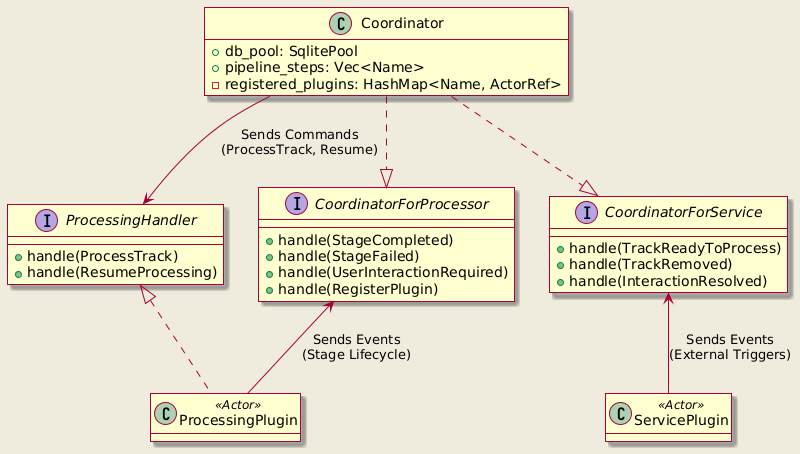

The diagram above was rendered by PlantUML. Its source (embedded in the PNG):
@startuml
hide empty methods
skin rose
skinparam backgroundColor #EEEBDC

interface CoordinatorForProcessor {
    + handle(StageCompleted)
    + handle(StageFailed)
    + handle(UserInteractionRequired)
    + handle(RegisterPlugin)
}

interface CoordinatorForService {
    + handle(TrackReadyToProcess)
    + handle(TrackRemoved)
    + handle(InteractionResolved)
}

class Coordinator {
    + db_pool: SqlitePool
    + pipeline_steps: Vec<Name>
    - registered_plugins: HashMap<Name, ActorRef>
}
Coordinator ..|> CoordinatorForProcessor
Coordinator ..|> CoordinatorForService

interface ProcessingHandler {
    + handle(ProcessTrack)
    + handle(ResumeProcessing)
}

class ProcessingPlugin <<Actor>> {
}

ProcessingPlugin .up.|> ProcessingHandler

class ServicePlugin <<Actor>> {
}

Coordinator --> ProcessingHandler : Sends Commands\n(ProcessTrack, Resume)
CoordinatorForProcessor <-- ProcessingPlugin : Sends Events\n(Stage Lifecycle)
CoordinatorForService <-- ServicePlugin : Sends Events\n(External Triggers)

@enduml